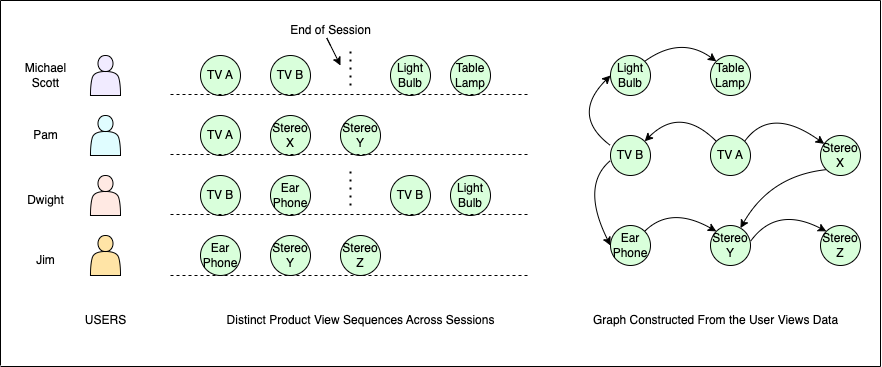

The diagram above was exported from draw.io. Its source (the exported page's mxGraphModel, read from the mxfile embedded in the PNG):
<mxGraphModel dx="1037" dy="467" grid="1" gridSize="10" guides="1" tooltips="1" connect="1" arrows="1" fold="1" page="1" pageScale="1" pageWidth="850" pageHeight="1100" math="0" shadow="0">
  <root>
    <mxCell id="0" />
    <mxCell id="1" parent="0" />
    <mxCell id="2" value="" style="shape=actor;whiteSpace=wrap;html=1;fillColor=#F1EBFF;" vertex="1" parent="1">
      <mxGeometry x="120" y="80" width="30" height="40" as="geometry" />
    </mxCell>
    <mxCell id="3" value="" style="shape=actor;whiteSpace=wrap;html=1;fillColor=#E0FDFF;" vertex="1" parent="1">
      <mxGeometry x="120" y="140" width="30" height="40" as="geometry" />
    </mxCell>
    <mxCell id="4" value="" style="shape=actor;whiteSpace=wrap;html=1;fillColor=#FFE9E3;" vertex="1" parent="1">
      <mxGeometry x="120" y="200" width="30" height="40" as="geometry" />
    </mxCell>
    <mxCell id="5" value="" style="shape=actor;whiteSpace=wrap;html=1;fillColor=#FFE4A6;" vertex="1" parent="1">
      <mxGeometry x="120" y="260" width="30" height="40" as="geometry" />
    </mxCell>
    <mxCell id="6" value="TV B" style="ellipse;whiteSpace=wrap;html=1;aspect=fixed;fillColor=#D9FFDB;" vertex="1" parent="1">
      <mxGeometry x="300" y="80" width="40" height="40" as="geometry" />
    </mxCell>
    <mxCell id="7" value="TV A" style="ellipse;whiteSpace=wrap;html=1;aspect=fixed;fillColor=#D9FFDB;" vertex="1" parent="1">
      <mxGeometry x="230" y="80" width="40" height="40" as="geometry" />
    </mxCell>
    <mxCell id="8" value="TV A" style="ellipse;whiteSpace=wrap;html=1;aspect=fixed;fillColor=#D9FFDB;" vertex="1" parent="1">
      <mxGeometry x="230" y="140" width="40" height="40" as="geometry" />
    </mxCell>
    <mxCell id="9" value="Stereo&lt;br&gt;X" style="ellipse;whiteSpace=wrap;html=1;aspect=fixed;fillColor=#D9FFDB;" vertex="1" parent="1">
      <mxGeometry x="300" y="140" width="40" height="40" as="geometry" />
    </mxCell>
    <mxCell id="10" value="Stereo&lt;br&gt;Y" style="ellipse;whiteSpace=wrap;html=1;aspect=fixed;fillColor=#D9FFDB;" vertex="1" parent="1">
      <mxGeometry x="370" y="140" width="40" height="40" as="geometry" />
    </mxCell>
    <mxCell id="11" value="TV B" style="ellipse;whiteSpace=wrap;html=1;aspect=fixed;fillColor=#D9FFDB;" vertex="1" parent="1">
      <mxGeometry x="230" y="200" width="40" height="40" as="geometry" />
    </mxCell>
    <mxCell id="12" value="Ear&lt;br&gt;Phone" style="ellipse;whiteSpace=wrap;html=1;aspect=fixed;fillColor=#D9FFDB;" vertex="1" parent="1">
      <mxGeometry x="230" y="260" width="40" height="40" as="geometry" />
    </mxCell>
    <mxCell id="13" value="Stereo&lt;br&gt;Y" style="ellipse;whiteSpace=wrap;html=1;aspect=fixed;fillColor=#D9FFDB;" vertex="1" parent="1">
      <mxGeometry x="300" y="260" width="40" height="40" as="geometry" />
    </mxCell>
    <mxCell id="14" value="Stereo&lt;br&gt;Z" style="ellipse;whiteSpace=wrap;html=1;aspect=fixed;fillColor=#D9FFDB;" vertex="1" parent="1">
      <mxGeometry x="370" y="260" width="40" height="40" as="geometry" />
    </mxCell>
    <mxCell id="15" value="Ear&lt;br&gt;Phone" style="ellipse;whiteSpace=wrap;html=1;aspect=fixed;fillColor=#D9FFDB;" vertex="1" parent="1">
      <mxGeometry x="300" y="200" width="40" height="40" as="geometry" />
    </mxCell>
    <mxCell id="16" value="TV A" style="ellipse;whiteSpace=wrap;html=1;aspect=fixed;fillColor=#D9FFDB;" vertex="1" parent="1">
      <mxGeometry x="740" y="160" width="40" height="40" as="geometry" />
    </mxCell>
    <mxCell id="17" value="TV B" style="ellipse;whiteSpace=wrap;html=1;aspect=fixed;fillColor=#D9FFDB;" vertex="1" parent="1">
      <mxGeometry x="640" y="160" width="40" height="40" as="geometry" />
    </mxCell>
    <mxCell id="18" value="Stereo&lt;br&gt;X" style="ellipse;whiteSpace=wrap;html=1;aspect=fixed;fillColor=#D9FFDB;" vertex="1" parent="1">
      <mxGeometry x="850" y="160" width="40" height="40" as="geometry" />
    </mxCell>
    <mxCell id="19" value="Stereo&lt;br&gt;Y" style="ellipse;whiteSpace=wrap;html=1;aspect=fixed;fillColor=#D9FFDB;" vertex="1" parent="1">
      <mxGeometry x="740" y="250" width="40" height="40" as="geometry" />
    </mxCell>
    <mxCell id="20" value="Ear&lt;br&gt;Phone" style="ellipse;whiteSpace=wrap;html=1;aspect=fixed;fillColor=#D9FFDB;" vertex="1" parent="1">
      <mxGeometry x="640" y="250" width="40" height="40" as="geometry" />
    </mxCell>
    <mxCell id="21" value="Stereo&lt;br&gt;Z" style="ellipse;whiteSpace=wrap;html=1;aspect=fixed;fillColor=#D9FFDB;" vertex="1" parent="1">
      <mxGeometry x="850" y="250" width="40" height="40" as="geometry" />
    </mxCell>
    <mxCell id="22" value="" style="curved=1;endArrow=classic;html=1;rounded=0;exitX=0;exitY=0;exitDx=0;exitDy=0;" edge="1" source="16" target="17" parent="1">
      <mxGeometry width="50" height="50" relative="1" as="geometry">
        <mxPoint x="740" y="180" as="sourcePoint" />
        <mxPoint x="790" y="130" as="targetPoint" />
        <Array as="points">
          <mxPoint x="710" y="130" />
        </Array>
      </mxGeometry>
    </mxCell>
    <mxCell id="23" value="" style="curved=1;endArrow=classic;html=1;rounded=0;exitX=1;exitY=0;exitDx=0;exitDy=0;" edge="1" source="16" target="18" parent="1">
      <mxGeometry width="50" height="50" relative="1" as="geometry">
        <mxPoint x="771.717864376269" y="165.85786437626894" as="sourcePoint" />
        <mxPoint x="700.0021356237311" y="165.85786437626894" as="targetPoint" />
        <Array as="points">
          <mxPoint x="800" y="130" />
        </Array>
      </mxGeometry>
    </mxCell>
    <mxCell id="24" value="" style="curved=1;endArrow=classic;html=1;rounded=0;exitX=0;exitY=1;exitDx=0;exitDy=0;" edge="1" source="18" target="19" parent="1">
      <mxGeometry width="50" height="50" relative="1" as="geometry">
        <mxPoint x="850" y="190" as="sourcePoint" />
        <mxPoint x="780" y="240" as="targetPoint" />
        <Array as="points">
          <mxPoint x="800" y="200" />
        </Array>
      </mxGeometry>
    </mxCell>
    <mxCell id="25" value="" style="endArrow=none;dashed=1;html=1;dashPattern=1 3;strokeWidth=2;rounded=0;" edge="1" parent="1">
      <mxGeometry width="50" height="50" relative="1" as="geometry">
        <mxPoint x="380" y="230" as="sourcePoint" />
        <mxPoint x="380" y="190" as="targetPoint" />
      </mxGeometry>
    </mxCell>
    <mxCell id="26" value="TV B" style="ellipse;whiteSpace=wrap;html=1;aspect=fixed;fillColor=#D9FFDB;" vertex="1" parent="1">
      <mxGeometry x="420" y="200" width="40" height="40" as="geometry" />
    </mxCell>
    <mxCell id="27" value="Light&lt;br&gt;Bulb" style="ellipse;whiteSpace=wrap;html=1;aspect=fixed;fillColor=#D9FFDB;" vertex="1" parent="1">
      <mxGeometry x="480" y="200" width="40" height="40" as="geometry" />
    </mxCell>
    <mxCell id="28" value="" style="endArrow=none;dashed=1;html=1;dashPattern=1 3;strokeWidth=2;rounded=0;" edge="1" parent="1">
      <mxGeometry width="50" height="50" relative="1" as="geometry">
        <mxPoint x="380" y="110" as="sourcePoint" />
        <mxPoint x="380" y="70" as="targetPoint" />
      </mxGeometry>
    </mxCell>
    <mxCell id="29" value="Light&lt;br&gt;Bulb" style="ellipse;whiteSpace=wrap;html=1;aspect=fixed;fillColor=#D9FFDB;" vertex="1" parent="1">
      <mxGeometry x="420" y="80" width="40" height="40" as="geometry" />
    </mxCell>
    <mxCell id="30" value="Table&lt;br&gt;Lamp" style="ellipse;whiteSpace=wrap;html=1;aspect=fixed;fillColor=#D9FFDB;" vertex="1" parent="1">
      <mxGeometry x="480" y="80" width="40" height="40" as="geometry" />
    </mxCell>
    <mxCell id="31" value="Light&lt;br&gt;Bulb" style="ellipse;whiteSpace=wrap;html=1;aspect=fixed;fillColor=#D9FFDB;" vertex="1" parent="1">
      <mxGeometry x="640" y="80" width="40" height="40" as="geometry" />
    </mxCell>
    <mxCell id="32" value="Table&lt;br&gt;Lamp" style="ellipse;whiteSpace=wrap;html=1;aspect=fixed;fillColor=#D9FFDB;" vertex="1" parent="1">
      <mxGeometry x="740" y="80" width="40" height="40" as="geometry" />
    </mxCell>
    <mxCell id="33" value="" style="curved=1;endArrow=classic;html=1;rounded=0;entryX=0;entryY=0.5;entryDx=0;entryDy=0;" edge="1" target="20" parent="1">
      <mxGeometry width="50" height="50" relative="1" as="geometry">
        <mxPoint x="640" y="185" as="sourcePoint" />
        <mxPoint x="620" y="255" as="targetPoint" />
        <Array as="points">
          <mxPoint x="610" y="210" />
        </Array>
      </mxGeometry>
    </mxCell>
    <mxCell id="34" value="" style="curved=1;endArrow=classic;html=1;rounded=0;entryX=0;entryY=0.5;entryDx=0;entryDy=0;" edge="1" target="31" parent="1">
      <mxGeometry width="50" height="50" relative="1" as="geometry">
        <mxPoint x="640" y="170" as="sourcePoint" />
        <mxPoint x="640" y="110" as="targetPoint" />
        <Array as="points">
          <mxPoint x="600" y="140" />
        </Array>
      </mxGeometry>
    </mxCell>
    <mxCell id="35" value="" style="curved=1;endArrow=classic;html=1;rounded=0;exitX=1;exitY=0;exitDx=0;exitDy=0;entryX=0;entryY=0;entryDx=0;entryDy=0;" edge="1" source="20" target="19" parent="1">
      <mxGeometry width="50" height="50" relative="1" as="geometry">
        <mxPoint x="670.0021356237311" y="257.47786437626894" as="sourcePoint" />
        <mxPoint x="749.5853305758654" y="259.99523612561813" as="targetPoint" />
        <Array as="points">
          <mxPoint x="700" y="230" />
        </Array>
      </mxGeometry>
    </mxCell>
    <mxCell id="36" value="" style="curved=1;endArrow=classic;html=1;rounded=0;exitX=1;exitY=0;exitDx=0;exitDy=0;entryX=0;entryY=0;entryDx=0;entryDy=0;" edge="1" target="21" parent="1">
      <mxGeometry width="50" height="50" relative="1" as="geometry">
        <mxPoint x="780.0021356237312" y="265.85786437626894" as="sourcePoint" />
        <mxPoint x="859.5853305758654" y="268.37523612561813" as="targetPoint" />
        <Array as="points">
          <mxPoint x="805.86" y="230" />
        </Array>
      </mxGeometry>
    </mxCell>
    <mxCell id="37" value="" style="endArrow=none;dashed=1;html=1;rounded=0;" edge="1" parent="1">
      <mxGeometry width="50" height="50" relative="1" as="geometry">
        <mxPoint x="200" y="119" as="sourcePoint" />
        <mxPoint x="560" y="119" as="targetPoint" />
      </mxGeometry>
    </mxCell>
    <mxCell id="38" value="" style="curved=1;endArrow=classic;html=1;rounded=0;exitX=1;exitY=0;exitDx=0;exitDy=0;entryX=0;entryY=0;entryDx=0;entryDy=0;" edge="1" source="31" target="32" parent="1">
      <mxGeometry width="50" height="50" relative="1" as="geometry">
        <mxPoint x="680.0021356237311" y="85.85786437626894" as="sourcePoint" />
        <mxPoint x="759.5853305758654" y="88.37523612561813" as="targetPoint" />
        <Array as="points">
          <mxPoint x="710" y="60" />
        </Array>
      </mxGeometry>
    </mxCell>
    <mxCell id="39" value="" style="endArrow=none;dashed=1;html=1;rounded=0;" edge="1" parent="1">
      <mxGeometry width="50" height="50" relative="1" as="geometry">
        <mxPoint x="200" y="179" as="sourcePoint" />
        <mxPoint x="560" y="179" as="targetPoint" />
      </mxGeometry>
    </mxCell>
    <mxCell id="40" value="" style="endArrow=none;dashed=1;html=1;rounded=0;" edge="1" parent="1">
      <mxGeometry width="50" height="50" relative="1" as="geometry">
        <mxPoint x="200" y="239" as="sourcePoint" />
        <mxPoint x="560" y="239" as="targetPoint" />
      </mxGeometry>
    </mxCell>
    <mxCell id="41" value="" style="endArrow=none;dashed=1;html=1;rounded=0;" edge="1" parent="1">
      <mxGeometry width="50" height="50" relative="1" as="geometry">
        <mxPoint x="200" y="300" as="sourcePoint" />
        <mxPoint x="560" y="300" as="targetPoint" />
      </mxGeometry>
    </mxCell>
    <mxCell id="42" value="Michael &lt;br&gt;Scott" style="text;html=1;resizable=0;autosize=1;align=center;verticalAlign=middle;points=[];fillColor=none;strokeColor=none;rounded=0;" vertex="1" parent="1">
      <mxGeometry x="45" y="80" width="60" height="40" as="geometry" />
    </mxCell>
    <mxCell id="43" value="Pam" style="text;html=1;resizable=0;autosize=1;align=center;verticalAlign=middle;points=[];fillColor=none;strokeColor=none;rounded=0;" vertex="1" parent="1">
      <mxGeometry x="50" y="145" width="50" height="30" as="geometry" />
    </mxCell>
    <mxCell id="44" value="Dwight" style="text;html=1;resizable=0;autosize=1;align=center;verticalAlign=middle;points=[];fillColor=none;strokeColor=none;rounded=0;" vertex="1" parent="1">
      <mxGeometry x="45" y="210" width="60" height="30" as="geometry" />
    </mxCell>
    <mxCell id="45" value="Jim" style="text;html=1;resizable=0;autosize=1;align=center;verticalAlign=middle;points=[];fillColor=none;strokeColor=none;rounded=0;" vertex="1" parent="1">
      <mxGeometry x="55" y="270" width="40" height="30" as="geometry" />
    </mxCell>
    <mxCell id="46" value="USERS" style="text;html=1;resizable=0;autosize=1;align=center;verticalAlign=middle;points=[];fillColor=none;strokeColor=none;rounded=0;" vertex="1" parent="1">
      <mxGeometry x="105" y="330" width="60" height="30" as="geometry" />
    </mxCell>
    <mxCell id="47" value="Distinct Product View Sequences Across Sessions" style="text;html=1;resizable=0;autosize=1;align=center;verticalAlign=middle;points=[];fillColor=none;strokeColor=none;rounded=0;" vertex="1" parent="1">
      <mxGeometry x="245" y="330" width="290" height="30" as="geometry" />
    </mxCell>
    <mxCell id="48" value="End of Session" style="text;html=1;resizable=0;autosize=1;align=center;verticalAlign=middle;points=[];fillColor=none;strokeColor=none;rounded=0;" vertex="1" parent="1">
      <mxGeometry x="310" y="40" width="100" height="30" as="geometry" />
    </mxCell>
    <mxCell id="49" value="" style="curved=1;endArrow=classic;html=1;rounded=0;" edge="1" parent="1">
      <mxGeometry width="50" height="50" relative="1" as="geometry">
        <mxPoint x="360" y="70" as="sourcePoint" />
        <mxPoint x="370" y="90" as="targetPoint" />
        <Array as="points">
          <mxPoint x="350" y="50" />
        </Array>
      </mxGeometry>
    </mxCell>
    <mxCell id="50" value="Graph Constructed From the User Views Data" style="text;html=1;resizable=0;autosize=1;align=center;verticalAlign=middle;points=[];fillColor=none;strokeColor=none;rounded=0;" vertex="1" parent="1">
      <mxGeometry x="610" y="330" width="270" height="30" as="geometry" />
    </mxCell>
    <mxCell id="51" value="" style="shape=partialRectangle;whiteSpace=wrap;html=1;bottom=0;right=0;fillColor=none;" vertex="1" parent="1">
      <mxGeometry x="30" y="25" width="880" height="365" as="geometry" />
    </mxCell>
    <mxCell id="52" value="" style="shape=partialRectangle;whiteSpace=wrap;html=1;top=0;left=0;fillColor=none;" vertex="1" parent="1">
      <mxGeometry x="30" y="30" width="880" height="361" as="geometry" />
    </mxCell>
    <mxCell id="53" value="" style="endArrow=none;html=1;rounded=0;entryX=1;entryY=0;entryDx=0;entryDy=0;" edge="1" target="51" parent="1">
      <mxGeometry width="50" height="50" relative="1" as="geometry">
        <mxPoint x="910" y="80" as="sourcePoint" />
        <mxPoint x="960" y="30" as="targetPoint" />
      </mxGeometry>
    </mxCell>
  </root>
</mxGraphModel>